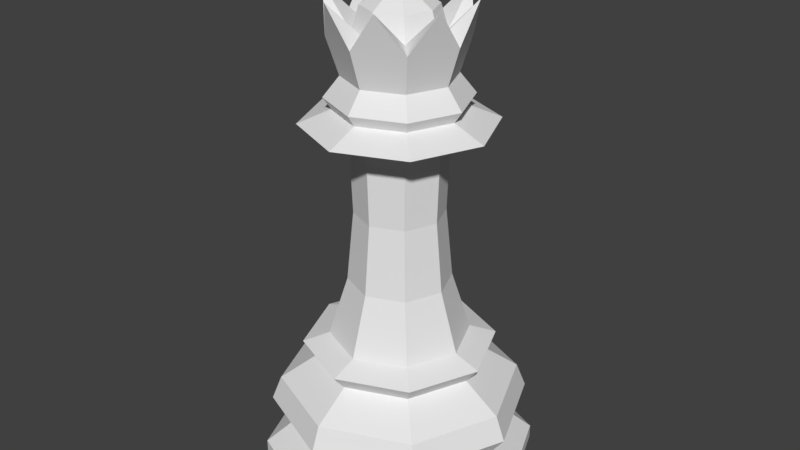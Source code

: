# Source: LowPolyRainhaCoroa.blend  (saved by Blender 2.79.7; exported with 4.5.12 LTS)
import bpy
from mathutils import Matrix  # noqa: F401  (used for matrix-valued properties, if any)

bpy.ops.wm.read_factory_settings(use_empty=True)
scene = bpy.context.scene
scene.name = 'Scene'

# ---- collections
col_collection_1 = bpy.data.collections.new('Collection 1'); scene.collection.children.link(col_collection_1)

# ---- world
world_world = bpy.data.worlds.new('World'); scene.world = world_world
world_world.color = (0.05088, 0.05088, 0.05088)
world_world.use_sun_shadow = False
world_world.sun_shadow_jitter_overblur = 0.0

# ---- meshes
me_cylinder_001 = bpy.data.meshes.new('Cylinder.001')
me_cylinder_001.from_pydata([(0.0, 1.5, 0.0), (8.27e-08, 0.5533, 2.077), (1.061, 1.061, 0.0), (0.3913, 0.3913, 2.077), (1.5, 1.132e-07, 0.0), (0.5533, 3.457e-07, 2.077), (1.061, -1.061, 0.0), (0.3913, -0.3913, 2.077), (-4.888e-07, -1.5, 0.0), (-9.76e-08, -0.5533, 2.077), (-1.061, -1.061, 0.0), (-0.3913, -0.3913, 2.077), (-1.5, 1.448e-06, 0.0), (-0.5533, 8.382e-07, 2.077), (-1.061, 1.061, 0.0), (-0.3913, 0.3913, 2.077), (5.561e-08, 0.901, 1.198), (0.6371, 0.6371, 1.198), (0.901, 2.632e-07, 1.198), (0.6371, -0.6371, 1.198), (-2.38e-07, -0.901, 1.198), (-0.6371, -0.6371, 1.198), (-0.901, 1.065e-06, 1.198), (-0.6371, 0.6371, 1.198), (5.566e-09, 1.304, 0.944), (-7.034e-09, 1.408, 0.6947), (0.9222, 0.9222, 0.944), (0.9953, 0.9953, 0.6947), (1.304, 1.645e-07, 0.944), (1.408, 1.393e-07, 0.6947), (0.9222, -0.9222, 0.944), (0.9953, -0.9953, 0.6947), (-4.194e-07, -1.304, 0.944), (-4.658e-07, -1.408, 0.6947), (-0.9222, -0.9222, 0.944), (-0.9953, -0.9953, 0.6947), (-1.304, 1.325e-06, 0.944), (-1.408, 1.392e-06, 0.6947), (-0.9222, 0.9222, 0.944), (-0.9953, 0.9953, 0.6947), (0.0, 1.5, 0.1412), (1.061, 1.061, 0.1412), (1.5, 1.132e-07, 0.1412), (1.061, -1.061, 0.1412), (-4.888e-07, -1.5, 0.1412), (-1.061, -1.061, 0.1412), (-1.5, 1.448e-06, 0.1412), (-1.061, 1.061, 0.1412), (5.888e-08, 0.7592, 1.461), (4.814e-08, 1.048, 1.369), (0.7408, 0.7408, 1.369), (0.5368, 0.5368, 1.461), (1.048, 2.346e-07, 1.369), (0.7592, 3.087e-07, 1.461), (0.7408, -0.7408, 1.369), (0.5368, -0.5368, 1.461), (-2.932e-07, -1.048, 1.369), (-1.885e-07, -0.7592, 1.461), (-0.7408, -0.7408, 1.369), (-0.5368, -0.5368, 1.461), (-1.048, 1.167e-06, 1.369), (-0.7592, 9.844e-07, 1.461), (-0.7408, 0.7408, 1.369), (-0.5368, 0.5368, 1.461), (3.469e-08, 1.18, 0.3943), (0.8343, 0.8343, 0.3943), (1.18, 1.912e-07, 0.3943), (0.8343, -0.8343, 0.3943), (-3.495e-07, -1.18, 0.3943), (-0.8343, -0.8343, 0.3943), (-1.18, 1.242e-06, 0.3943), (-0.8343, 0.8343, 0.3943), (-1.199e-07, -0.6704, 3.861), (0.4741, -0.4741, 3.861), (0.6704, 3.292e-07, 3.861), (0.4741, 0.4741, 3.861), (9.853e-08, 0.6704, 3.861), (-0.4741, 0.4741, 3.861), (-0.6704, 9.26e-07, 3.861), (-0.4741, -0.4741, 3.861), (-0.3607, 0.3607, 3.612), (-0.5102, 8.06e-07, 3.612), (0.3607, 0.3607, 3.612), (8.882e-08, 0.5102, 3.612), (0.5102, 3.519e-07, 3.612), (-0.3607, -0.3607, 3.612), (-7.741e-08, -0.5102, 3.612), (0.3607, -0.3607, 3.612), (-0.7197, 0.7197, 3.726), (0.7197, 0.7197, 3.726), (1.018, 2.507e-07, 3.726), (-0.7197, -0.7197, 3.726), (0.7197, -0.7197, 3.726), (-1.018, 1.157e-06, 3.726), (7.552e-08, 1.018, 3.726), (-2.561e-07, -1.018, 3.726), (-3.712e-09, 1.365e-07, 3.134), (-5.92e-08, -0.5842, 4.177), (0.4131, -0.4131, 4.177), (0.5842, 3.479e-07, 4.177), (0.4131, 0.4131, 4.177), (1.312e-07, 0.5842, 4.177), (-0.4131, 0.4131, 4.177), (-0.5842, 8.68e-07, 4.177), (-0.4131, -0.4131, 4.177), (0.7541, 3.108e-07, 3.975), (0.5332, 0.5332, 3.975), (-1.306e-07, -0.7541, 3.975), (0.5332, -0.5332, 3.975), (-0.5332, -0.5332, 3.975), (-0.5332, 0.5332, 3.975), (-0.7541, 9.82e-07, 3.975), (1.151e-07, 0.7541, 3.975), (-0.4787, 7.833e-07, 2.801), (-6.516e-08, -0.4787, 2.801), (9.081e-08, 0.4787, 2.801), (0.3385, 0.3385, 2.801), (0.4787, 3.572e-07, 2.801), (0.3385, -0.3385, 2.801), (-0.3385, 0.3385, 2.801), (-0.3385, -0.3385, 2.801), (-0.08196, 3.022e-07, 5.012), (-0.05796, -0.05796, 5.012), (-1.113e-07, 0.08197, 5.012), (-0.05796, 0.05796, 5.012), (0.08196, 2.724e-07, 5.012), (0.05796, 0.05796, 5.012), (1.388e-07, -0.08196, 5.012), (0.05796, -0.05796, 5.012), (-0.4637, 0.01135, 4.594), (-0.3279, -0.3279, 4.582), (8.14e-08, 0.4637, 4.582), (-0.3279, 0.3279, 4.582), (0.4637, 3.178e-07, 4.582), (0.3279, 0.3279, 4.582), (-1.827e-08, -0.4637, 4.582), (0.3279, -0.3279, 4.582), (-0.3884, 6.175e-07, 4.827), (-0.2746, -0.2746, 4.827), (1.124e-08, 0.3884, 4.827), (-0.2746, 0.2746, 4.827), (0.3884, 2.911e-07, 4.827), (0.2746, 0.2746, 4.827), (1.168e-08, -0.3884, 4.827), (0.2746, -0.2746, 4.827), (1.321e-07, 0.7119, 4.556), (-0.5034, -0.5034, 4.556), (0.5034, -0.5034, 4.556), (0.5034, 0.5034, 4.556), (-0.7167, -0.2855, 4.947), (-0.2969, 0.7167, 4.935), (0.7167, 0.2969, 4.935), (-0.5034, 0.5034, 4.556), (0.2066, -0.4987, 4.177), (0.4987, -0.2066, 4.177), (0.4987, 0.2066, 4.177), (0.2066, 0.4987, 4.177), (-0.2066, 0.4987, 4.177), (-0.4987, 0.2066, 4.177), (-0.4987, -0.2066, 4.177), (-0.2066, -0.4987, 4.177), (-0.7119, 9.535e-07, 4.556), (0.2969, -0.7167, 4.935), (0.7167, -0.2969, 4.935), (0.2969, 0.7167, 4.935), (-0.7167, 0.2969, 4.935), (-0.2969, -0.7167, 4.935), (0.7119, 3.198e-07, 4.556), (-9.984e-08, -0.7119, 4.556), (-0.2517, 0.6077, 4.556), (0.6077, -0.2517, 4.556), (0.2517, 0.6077, 4.556), (-0.6077, 0.2517, 4.556), (-0.2517, -0.6077, 4.556), (0.2517, -0.6077, 4.556), (0.6077, 0.2517, 4.556), (-0.6077, -0.2517, 4.556), (3.547e-08, -0.1038, 5.052), (3.547e-08, -0.1467, 5.147), (3.547e-08, -0.1038, 5.242), (-0.07336, -0.07336, 5.052), (-0.1038, -0.1038, 5.147), (-0.07336, -0.07336, 5.242), (-0.1038, -4.617e-08, 5.052), (-0.1467, -5.054e-08, 5.147), (-0.1038, -4.617e-08, 5.242), (-0.07336, 0.07336, 5.052), (-0.1038, 0.1038, 5.147), (-0.07336, 0.07336, 5.242), (3.547e-08, -4.584e-08, 5.281), (3.078e-08, 0.1038, 5.052), (3.515e-08, 0.1467, 5.147), (3.078e-08, 0.1038, 5.242), (0.07336, 0.07336, 5.052), (0.1038, 0.1038, 5.147), (0.07336, 0.07336, 5.242), (0.1038, -4.617e-08, 5.052), (0.1467, -5.054e-08, 5.147), (0.1038, -4.617e-08, 5.242), (0.07336, -0.07336, 5.052), (0.1038, -0.1038, 5.147), (0.07336, -0.07336, 5.242)], [(136, 99)], [(9, 7, 55, 57), (56, 54, 19, 20), (20, 19, 30, 32), (30, 31, 33, 32), (28, 29, 31, 30), (68, 33, 31, 67), (69, 35, 33, 68), (66, 42, 43, 67), (67, 43, 44, 68), (44, 43, 6, 8), (7, 5, 53, 55), (54, 52, 18, 19), (19, 18, 28, 30), (43, 42, 4, 6), (5, 3, 51, 53), (52, 50, 17, 18), (18, 17, 26, 28), (42, 41, 2, 4), (3, 1, 48, 51), (50, 49, 16, 17), (17, 16, 24, 26), (41, 40, 0, 2), (1, 15, 63, 48), (49, 62, 23, 16), (16, 23, 38, 24), (40, 47, 14, 0), (15, 13, 61, 63), (54, 55, 53, 52), (52, 53, 51, 50), (49, 48, 63, 62), (50, 51, 48, 49), (62, 60, 22, 23), (23, 22, 36, 38), (34, 35, 37, 36), (32, 33, 35, 34), (66, 29, 27, 65), (67, 31, 29, 66), (68, 44, 45, 69), (69, 45, 46, 70), (47, 46, 12, 14), (13, 11, 59, 61), (62, 63, 61, 60), (60, 61, 59, 58), (56, 57, 55, 54), (58, 59, 57, 56), (60, 58, 21, 22), (22, 21, 34, 36), (38, 39, 25, 24), (36, 37, 39, 38), (64, 25, 39, 71), (65, 27, 25, 64), (70, 46, 47, 71), (71, 47, 40, 64), (46, 45, 10, 12), (11, 9, 57, 59), (58, 56, 20, 21), (21, 20, 32, 34), (26, 27, 29, 28), (24, 25, 27, 26), (70, 37, 35, 69), (71, 39, 37, 70), (64, 40, 41, 65), (65, 41, 42, 66), (45, 44, 8, 10), (6, 4, 2, 0, 14, 12, 10, 8), (93, 88, 77, 78), (106, 105, 99, 155, 100), (94, 89, 75, 76), (89, 90, 74, 75), (95, 91, 79, 72), (88, 94, 76, 77), (90, 92, 73, 74), (92, 95, 72, 73), (91, 93, 78, 79), (118, 87, 84, 117), (117, 84, 82, 116), (116, 82, 83, 115), (115, 83, 80, 119), (114, 86, 87, 118), (120, 85, 86, 114), (113, 81, 85, 120), (119, 80, 81, 113), (85, 81, 93, 91), (87, 86, 95, 92), (84, 87, 92, 90), (80, 83, 94, 88), (86, 85, 91, 95), (82, 84, 90, 89), (83, 82, 89, 94), (81, 80, 88, 93), (108, 107, 97, 153, 98), (107, 109, 104, 160, 97), (111, 110, 102, 158, 103), (112, 106, 100, 156, 101), (105, 108, 98, 154, 99), (109, 111, 103, 159, 104), (110, 112, 101, 157, 102), (77, 76, 112, 110), (79, 78, 111, 109), (74, 73, 108, 105), (76, 75, 106, 112), (78, 77, 110, 111), (72, 79, 109, 107), (73, 72, 107, 108), (75, 74, 105, 106), (15, 119, 113, 13), (13, 113, 120, 11), (11, 120, 114, 9), (9, 114, 118, 7), (1, 115, 119, 15), (3, 116, 115, 1), (5, 117, 116, 3), (7, 118, 117, 5), (99, 154, 170, 167), (122, 180, 177, 127), (102, 157, 169, 152), (154, 98, 147, 170), (101, 156, 171, 145), (157, 101, 145, 169), (137, 138, 130, 129), (139, 140, 132, 131), (141, 142, 134, 133), (143, 144, 136, 135), (144, 141, 133, 136), (142, 139, 131, 134), (140, 137, 129, 132), (138, 143, 135, 130), (122, 127, 143, 138), (124, 121, 137, 140), (126, 123, 139, 142), (128, 125, 141, 144), (127, 128, 144, 143), (125, 126, 142, 141), (123, 124, 140, 139), (121, 122, 138, 137), (156, 100, 148, 171), (103, 158, 172, 161), (158, 102, 152, 172), (97, 160, 173, 168), (160, 104, 146, 173), (98, 153, 174, 147), (153, 97, 168, 174), (100, 155, 175, 148), (155, 99, 167, 175), (104, 159, 176, 146), (159, 103, 161, 176), (163, 147, 167), (162, 168, 147), (166, 146, 168), (149, 161, 146), (165, 152, 161), (150, 152, 145), (164, 145, 148), (151, 167, 148), (146, 166, 130), (168, 135, 166), (130, 135, 166), (136, 162, 135), (162, 147, 136), (162, 135, 168), (133, 163, 136), (146, 130, 149), (130, 149, 129), (149, 129, 161), (165, 161, 129), (152, 165, 132), (132, 129, 165), (152, 150, 132), (150, 145, 131), (131, 132, 150), (145, 164, 131), (131, 164, 134), (164, 148, 134), (151, 148, 134), (134, 151, 133), (151, 133, 167), (167, 133, 163), (163, 136, 147), (179, 178, 181, 182), (123, 190, 186, 124), (189, 179, 182), (178, 177, 180, 181), (182, 181, 184, 185), (126, 193, 190, 123), (189, 182, 185), (181, 180, 183, 184), (185, 184, 187, 188), (125, 196, 193, 126), (189, 185, 188), (184, 183, 186, 187), (188, 187, 191, 192), (128, 199, 196, 125), (189, 188, 192), (187, 186, 190, 191), (191, 190, 193, 194), (192, 191, 194, 195), (121, 183, 180, 122), (189, 192, 195), (189, 195, 198), (194, 193, 196, 197), (195, 194, 197, 198), (189, 198, 201), (197, 196, 199, 200), (198, 197, 200, 201), (127, 177, 199, 128), (189, 201, 179), (200, 199, 177, 178), (201, 200, 178, 179), (124, 186, 183, 121)])
me_cylinder_001.use_remesh_preserve_volume = False
me_cylinder_001.use_remesh_preserve_attributes = False
me_cylinder_001.use_mirror_vertex_groups = False
me_cylinder_001.update()

# ---- objects
ob_lp_queen = bpy.data.objects.new('LP Queen', me_cylinder_001)

# ---- transforms, parenting, visibility, modifiers, constraints
ob_lp_queen.location = (0.0, 0.0, 0.0)
ob_lp_queen.scale = (1.333, 1.333, 1.418)
ob_lp_queen.lineart.crease_threshold = 0.0

# ---- collection membership
col_collection_1.objects.link(ob_lp_queen)

# ---- scene / render settings (as saved in the file)
scene.frame_start = 1; scene.frame_end = 250; scene.frame_set(2)
scene.render.engine = 'BLENDER_EEVEE_NEXT'
scene.render.resolution_percentage = 50
scene.render.dither_intensity = 0.0
scene.cycles.use_denoising = False
scene.cycles.samples = 128
scene.cycles.sampling_pattern = 'TABULATED_SOBOL'
scene.cycles.use_adaptive_sampling = False
scene.cycles.use_light_tree = False
scene.view_settings.view_transform = 'Standard'
bpy.context.view_layer.update()

# ---- added for rendering (the .blend has no active camera and no usable light): camera, sun
cam_auto = bpy.data.cameras.new('AutoCamera')
cam_auto.lens = 50.0
cam_auto.sensor_width = 36.0
cam_auto.clip_end = 1000.0
ob_auto_camera = bpy.data.objects.new('AutoCamera', cam_auto)
scene.collection.objects.link(ob_auto_camera)
ob_auto_camera.location = (8.6827, -10.4192, 10.6901)
ob_auto_camera.rotation_euler = (1.09748, -7.21219e-08, 0.694738)
scene.camera = ob_auto_camera
light_auto_sun = bpy.data.lights.new('AutoSun', 'SUN')
light_auto_sun.energy = 3.0
light_auto_sun.angle = 0.0523599
ob_auto_sun = bpy.data.objects.new('AutoSun', light_auto_sun)
scene.collection.objects.link(ob_auto_sun)
ob_auto_sun.rotation_euler = (0.872665, 0.174533, 0.523599)
bpy.context.view_layer.update()
